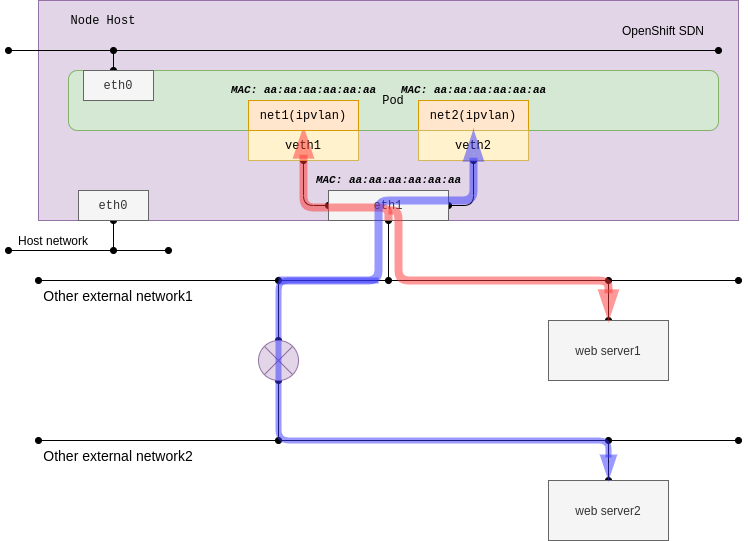

The diagram above was exported from draw.io. Its source (the exported page's mxGraphModel, read from the mxfile embedded in the PNG):
<mxGraphModel dx="1246" dy="608" grid="1" gridSize="10" guides="1" tooltips="1" connect="1" arrows="1" fold="1" page="1" pageScale="1" pageWidth="850" pageHeight="1100" math="0" shadow="0">
  <root>
    <mxCell id="3fmqhRWwRlmOEBQeb5DR-0" />
    <mxCell id="3fmqhRWwRlmOEBQeb5DR-1" parent="3fmqhRWwRlmOEBQeb5DR-0" />
    <mxCell id="zswIfMbi79P_no3pFuup-0" value="" style="rounded=0;whiteSpace=wrap;html=1;labelBackgroundColor=none;fontFamily=Courier New;fontSize=11;align=left;fillColor=#e1d5e7;strokeColor=#9673a6;" parent="3fmqhRWwRlmOEBQeb5DR-1" vertex="1">
      <mxGeometry x="40" width="700" height="220" as="geometry" />
    </mxCell>
    <mxCell id="zswIfMbi79P_no3pFuup-2" value="net1(ipvlan)" style="rounded=0;whiteSpace=wrap;html=1;labelBackgroundColor=none;fillColor=#ffe6cc;fontFamily=Courier New;fontSize=12;align=center;strokeColor=#d79b00;" parent="3fmqhRWwRlmOEBQeb5DR-1" vertex="1">
      <mxGeometry x="250" y="100" width="110" height="30" as="geometry" />
    </mxCell>
    <mxCell id="zswIfMbi79P_no3pFuup-3" value="Pod" style="rounded=1;whiteSpace=wrap;html=1;labelBackgroundColor=none;fillColor=#d5e8d4;fontFamily=Courier New;fontSize=12;align=center;strokeColor=#82b366;" parent="3fmqhRWwRlmOEBQeb5DR-1" vertex="1">
      <mxGeometry x="70" y="70" width="650" height="60" as="geometry" />
    </mxCell>
    <mxCell id="zswIfMbi79P_no3pFuup-4" value="net2(ipvlan)" style="rounded=0;whiteSpace=wrap;html=1;labelBackgroundColor=none;fillColor=#ffe6cc;fontFamily=Courier New;fontSize=12;align=center;strokeColor=#d79b00;" parent="3fmqhRWwRlmOEBQeb5DR-1" vertex="1">
      <mxGeometry x="420" y="100" width="110" height="30" as="geometry" />
    </mxCell>
    <mxCell id="zswIfMbi79P_no3pFuup-5" style="edgeStyle=orthogonalEdgeStyle;rounded=1;jumpStyle=arc;orthogonalLoop=1;jettySize=auto;html=1;entryX=0;entryY=0.5;entryDx=0;entryDy=0;startArrow=oval;startFill=1;endArrow=oval;endFill=1;strokeColor=#000000;fontFamily=Courier New;fontSize=11;fontColor=#000000;" parent="3fmqhRWwRlmOEBQeb5DR-1" source="zswIfMbi79P_no3pFuup-6" target="zswIfMbi79P_no3pFuup-27" edge="1">
      <mxGeometry relative="1" as="geometry" />
    </mxCell>
    <mxCell id="zswIfMbi79P_no3pFuup-6" value="veth1" style="rounded=0;whiteSpace=wrap;html=1;labelBackgroundColor=none;fillColor=#fff2cc;fontFamily=Courier New;fontSize=12;align=center;strokeColor=#d6b656;" parent="3fmqhRWwRlmOEBQeb5DR-1" vertex="1">
      <mxGeometry x="250" y="130" width="110" height="30" as="geometry" />
    </mxCell>
    <mxCell id="zswIfMbi79P_no3pFuup-7" style="edgeStyle=orthogonalEdgeStyle;rounded=1;jumpStyle=arc;orthogonalLoop=1;jettySize=auto;html=1;entryX=1;entryY=0.5;entryDx=0;entryDy=0;startArrow=oval;startFill=1;endArrow=oval;endFill=1;strokeColor=#000000;fontFamily=Courier New;fontSize=11;fontColor=#000000;" parent="3fmqhRWwRlmOEBQeb5DR-1" source="zswIfMbi79P_no3pFuup-8" target="zswIfMbi79P_no3pFuup-27" edge="1">
      <mxGeometry relative="1" as="geometry" />
    </mxCell>
    <mxCell id="zswIfMbi79P_no3pFuup-8" value="veth2" style="rounded=0;whiteSpace=wrap;html=1;labelBackgroundColor=none;fillColor=#fff2cc;fontFamily=Courier New;fontSize=12;align=center;strokeColor=#d6b656;" parent="3fmqhRWwRlmOEBQeb5DR-1" vertex="1">
      <mxGeometry x="420" y="130" width="110" height="30" as="geometry" />
    </mxCell>
    <mxCell id="zswIfMbi79P_no3pFuup-9" value="Node Host" style="text;html=1;strokeColor=none;fillColor=none;align=center;verticalAlign=middle;whiteSpace=wrap;rounded=0;labelBackgroundColor=none;fontFamily=Courier New;fontSize=12;fontColor=#000000;" parent="3fmqhRWwRlmOEBQeb5DR-1" vertex="1">
      <mxGeometry x="60" y="10" width="90" height="20" as="geometry" />
    </mxCell>
    <mxCell id="zswIfMbi79P_no3pFuup-10" value="" style="endArrow=oval;html=1;startArrow=oval;startFill=1;endFill=1;" parent="3fmqhRWwRlmOEBQeb5DR-1" edge="1">
      <mxGeometry width="50" height="50" relative="1" as="geometry">
        <mxPoint x="10" y="50" as="sourcePoint" />
        <mxPoint x="720" y="50" as="targetPoint" />
      </mxGeometry>
    </mxCell>
    <mxCell id="zswIfMbi79P_no3pFuup-11" value="" style="endArrow=oval;html=1;exitX=0.5;exitY=0;exitDx=0;exitDy=0;startArrow=oval;startFill=1;endFill=1;" parent="3fmqhRWwRlmOEBQeb5DR-1" edge="1">
      <mxGeometry width="50" height="50" relative="1" as="geometry">
        <mxPoint x="115" y="70" as="sourcePoint" />
        <mxPoint x="115" y="50" as="targetPoint" />
      </mxGeometry>
    </mxCell>
    <mxCell id="zswIfMbi79P_no3pFuup-13" value="OpenShift SDN" style="text;html=1;strokeColor=none;fillColor=none;align=center;verticalAlign=middle;whiteSpace=wrap;rounded=0;" parent="3fmqhRWwRlmOEBQeb5DR-1" vertex="1">
      <mxGeometry x="620" y="20" width="90" height="20" as="geometry" />
    </mxCell>
    <mxCell id="zswIfMbi79P_no3pFuup-15" value="eth0" style="rounded=0;whiteSpace=wrap;html=1;labelBackgroundColor=none;fillColor=#f5f5f5;fontFamily=Courier New;fontSize=12;align=center;strokeColor=#666666;fontColor=#333333;" parent="3fmqhRWwRlmOEBQeb5DR-1" vertex="1">
      <mxGeometry x="85" y="70" width="70" height="30" as="geometry" />
    </mxCell>
    <mxCell id="zswIfMbi79P_no3pFuup-16" value="" style="endArrow=oval;html=1;startArrow=oval;startFill=1;endFill=1;" parent="3fmqhRWwRlmOEBQeb5DR-1" edge="1">
      <mxGeometry width="50" height="50" relative="1" as="geometry">
        <mxPoint x="10" y="250" as="sourcePoint" />
        <mxPoint x="170" y="250" as="targetPoint" />
      </mxGeometry>
    </mxCell>
    <mxCell id="zswIfMbi79P_no3pFuup-17" value="" style="endArrow=oval;html=1;entryX=0.5;entryY=1;entryDx=0;entryDy=0;startArrow=oval;startFill=1;endFill=1;" parent="3fmqhRWwRlmOEBQeb5DR-1" edge="1">
      <mxGeometry width="50" height="50" relative="1" as="geometry">
        <mxPoint x="115" y="250" as="sourcePoint" />
        <mxPoint x="115" y="220" as="targetPoint" />
      </mxGeometry>
    </mxCell>
    <mxCell id="zswIfMbi79P_no3pFuup-18" value="Host network" style="text;html=1;strokeColor=none;fillColor=none;align=center;verticalAlign=middle;whiteSpace=wrap;rounded=0;" parent="3fmqhRWwRlmOEBQeb5DR-1" vertex="1">
      <mxGeometry x="10" y="230" width="90" height="20" as="geometry" />
    </mxCell>
    <mxCell id="zswIfMbi79P_no3pFuup-19" value="eth0" style="rounded=0;whiteSpace=wrap;html=1;labelBackgroundColor=none;fillColor=#f5f5f5;fontFamily=Courier New;fontSize=12;align=center;strokeColor=#666666;fontColor=#333333;" parent="3fmqhRWwRlmOEBQeb5DR-1" vertex="1">
      <mxGeometry x="80" y="190" width="70" height="30" as="geometry" />
    </mxCell>
    <mxCell id="zswIfMbi79P_no3pFuup-20" value="" style="endArrow=oval;html=1;endFill=1;startArrow=oval;startFill=1;fontColor=#9933FF;" parent="3fmqhRWwRlmOEBQeb5DR-1" edge="1">
      <mxGeometry width="50" height="50" relative="1" as="geometry">
        <mxPoint x="40" y="280" as="sourcePoint" />
        <mxPoint x="740" y="280" as="targetPoint" />
      </mxGeometry>
    </mxCell>
    <mxCell id="zswIfMbi79P_no3pFuup-21" value="Other external network1" style="text;html=1;strokeColor=none;fillColor=none;align=center;verticalAlign=middle;whiteSpace=wrap;rounded=0;dashed=1;fontSize=14;" parent="3fmqhRWwRlmOEBQeb5DR-1" vertex="1">
      <mxGeometry x="40" y="280" width="160" height="30" as="geometry" />
    </mxCell>
    <mxCell id="zswIfMbi79P_no3pFuup-22" value="" style="endArrow=oval;html=1;strokeColor=#000000;fontColor=#000000;entryX=0.5;entryY=1;entryDx=0;entryDy=0;startArrow=oval;startFill=1;endFill=1;" parent="3fmqhRWwRlmOEBQeb5DR-1" target="zswIfMbi79P_no3pFuup-27" edge="1">
      <mxGeometry width="50" height="50" relative="1" as="geometry">
        <mxPoint x="390" y="280" as="sourcePoint" />
        <mxPoint x="450" y="280" as="targetPoint" />
      </mxGeometry>
    </mxCell>
    <mxCell id="zswIfMbi79P_no3pFuup-23" value="MAC: aa:aa:aa:aa:aa:aa" style="text;html=1;strokeColor=none;fillColor=none;align=center;verticalAlign=middle;whiteSpace=wrap;rounded=0;fontColor=#000000;strokeWidth=1;fontStyle=3;fontFamily=Courier New;fontSize=11;" parent="3fmqhRWwRlmOEBQeb5DR-1" vertex="1">
      <mxGeometry x="302.5" y="170" width="175" height="20" as="geometry" />
    </mxCell>
    <mxCell id="zswIfMbi79P_no3pFuup-24" value="MAC: aa:aa:aa:aa:aa:aa" style="text;html=1;strokeColor=none;fillColor=none;align=center;verticalAlign=middle;whiteSpace=wrap;rounded=0;fontColor=#000000;strokeWidth=1;fontStyle=3;fontFamily=Courier New;fontSize=11;" parent="3fmqhRWwRlmOEBQeb5DR-1" vertex="1">
      <mxGeometry x="217.5" y="80" width="175" height="20" as="geometry" />
    </mxCell>
    <mxCell id="zswIfMbi79P_no3pFuup-25" value="MAC: aa:aa:aa:aa:aa:aa" style="text;html=1;strokeColor=none;fillColor=none;align=center;verticalAlign=middle;whiteSpace=wrap;rounded=0;fontColor=#000000;strokeWidth=1;fontStyle=3;fontFamily=Courier New;fontSize=11;" parent="3fmqhRWwRlmOEBQeb5DR-1" vertex="1">
      <mxGeometry x="387.5" y="80" width="175" height="20" as="geometry" />
    </mxCell>
    <mxCell id="zswIfMbi79P_no3pFuup-26" value="" style="endArrow=oval;html=1;strokeColor=#000000;fontFamily=Courier New;fontSize=11;fontColor=#000000;exitX=0.5;exitY=0;exitDx=0;exitDy=0;startArrow=oval;startFill=1;endFill=1;" parent="3fmqhRWwRlmOEBQeb5DR-1" source="zswIfMbi79P_no3pFuup-28" edge="1">
      <mxGeometry width="50" height="50" relative="1" as="geometry">
        <mxPoint x="400" y="330" as="sourcePoint" />
        <mxPoint x="610" y="280" as="targetPoint" />
      </mxGeometry>
    </mxCell>
    <mxCell id="zswIfMbi79P_no3pFuup-27" value="eth1" style="rounded=0;whiteSpace=wrap;html=1;labelBackgroundColor=none;fillColor=#f5f5f5;fontFamily=Courier New;fontSize=12;align=center;strokeColor=#666666;fontColor=#333333;" parent="3fmqhRWwRlmOEBQeb5DR-1" vertex="1">
      <mxGeometry x="330" y="190" width="120" height="30" as="geometry" />
    </mxCell>
    <mxCell id="zswIfMbi79P_no3pFuup-28" value="web server1" style="rounded=0;whiteSpace=wrap;html=1;fillColor=#f5f5f5;strokeColor=#666666;fontColor=#333333;" parent="3fmqhRWwRlmOEBQeb5DR-1" vertex="1">
      <mxGeometry x="550" y="320" width="120" height="60" as="geometry" />
    </mxCell>
    <mxCell id="zswIfMbi79P_no3pFuup-29" value="" style="shape=filledEdge;rounded=1;fixDash=1;endArrow=none;strokeWidth=10;edgeStyle=orthogonalEdgeStyle;fontFamily=Courier New;fontSize=11;fontColor=#000000;exitX=0.5;exitY=0;exitDx=0;exitDy=0;strokeColor=none;opacity=50;fillColor=#FF3333;startArrow=blockThin;startFill=1;endFill=0;" parent="3fmqhRWwRlmOEBQeb5DR-1" edge="1">
      <mxGeometry width="60" height="40" relative="1" as="geometry">
        <mxPoint x="305" y="127" as="sourcePoint" />
        <mxPoint x="390" y="220" as="targetPoint" />
        <Array as="points">
          <mxPoint x="305" y="207" />
        </Array>
      </mxGeometry>
    </mxCell>
    <mxCell id="zswIfMbi79P_no3pFuup-30" value="" style="shape=filledEdge;rounded=1;fixDash=1;endArrow=none;strokeWidth=10;edgeStyle=orthogonalEdgeStyle;fontFamily=Courier New;fontSize=11;fontColor=#000000;exitX=0.5;exitY=0;exitDx=0;exitDy=0;strokeColor=none;opacity=50;fillColor=#FF3333;endFill=0;startArrow=blockThin;startFill=1;" parent="3fmqhRWwRlmOEBQeb5DR-1" source="zswIfMbi79P_no3pFuup-28" edge="1">
      <mxGeometry width="60" height="40" relative="1" as="geometry">
        <mxPoint x="390" y="320" as="sourcePoint" />
        <mxPoint x="390" y="210" as="targetPoint" />
        <Array as="points">
          <mxPoint x="610" y="280" />
          <mxPoint x="400" y="280" />
          <mxPoint x="400" y="210" />
        </Array>
      </mxGeometry>
    </mxCell>
    <mxCell id="zswIfMbi79P_no3pFuup-32" value="net1(ipvlan)" style="rounded=0;whiteSpace=wrap;html=1;labelBackgroundColor=none;fillColor=#ffe6cc;fontFamily=Courier New;fontSize=12;align=center;strokeColor=#d79b00;" parent="3fmqhRWwRlmOEBQeb5DR-1" vertex="1">
      <mxGeometry x="250" y="100" width="110" height="30" as="geometry" />
    </mxCell>
    <mxCell id="zswIfMbi79P_no3pFuup-39" style="edgeStyle=orthogonalEdgeStyle;rounded=0;orthogonalLoop=1;jettySize=auto;html=1;exitX=0.5;exitY=0;exitDx=0;exitDy=0;startArrow=oval;startFill=1;endArrow=oval;endFill=1;" parent="3fmqhRWwRlmOEBQeb5DR-1" source="zswIfMbi79P_no3pFuup-35" edge="1">
      <mxGeometry relative="1" as="geometry">
        <mxPoint x="280" y="280" as="targetPoint" />
      </mxGeometry>
    </mxCell>
    <mxCell id="zswIfMbi79P_no3pFuup-40" style="edgeStyle=orthogonalEdgeStyle;rounded=0;orthogonalLoop=1;jettySize=auto;html=1;exitX=0.5;exitY=1;exitDx=0;exitDy=0;startArrow=oval;startFill=1;endArrow=oval;endFill=1;" parent="3fmqhRWwRlmOEBQeb5DR-1" source="zswIfMbi79P_no3pFuup-35" edge="1">
      <mxGeometry relative="1" as="geometry">
        <mxPoint x="280" y="440" as="targetPoint" />
      </mxGeometry>
    </mxCell>
    <mxCell id="zswIfMbi79P_no3pFuup-35" value="" style="shape=sumEllipse;perimeter=ellipsePerimeter;whiteSpace=wrap;html=1;backgroundOutline=1;fillColor=#e1d5e7;strokeColor=#9673a6;" parent="3fmqhRWwRlmOEBQeb5DR-1" vertex="1">
      <mxGeometry x="260" y="340" width="40" height="40" as="geometry" />
    </mxCell>
    <mxCell id="zswIfMbi79P_no3pFuup-36" value="" style="endArrow=oval;html=1;endFill=1;startArrow=oval;startFill=1;fontColor=#9933FF;" parent="3fmqhRWwRlmOEBQeb5DR-1" edge="1">
      <mxGeometry width="50" height="50" relative="1" as="geometry">
        <mxPoint x="40" y="440" as="sourcePoint" />
        <mxPoint x="740" y="440" as="targetPoint" />
      </mxGeometry>
    </mxCell>
    <mxCell id="zswIfMbi79P_no3pFuup-41" value="Other external network2" style="text;html=1;strokeColor=none;fillColor=none;align=center;verticalAlign=middle;whiteSpace=wrap;rounded=0;dashed=1;fontSize=14;" parent="3fmqhRWwRlmOEBQeb5DR-1" vertex="1">
      <mxGeometry x="40" y="440" width="160" height="30" as="geometry" />
    </mxCell>
    <mxCell id="zswIfMbi79P_no3pFuup-44" style="edgeStyle=orthogonalEdgeStyle;rounded=0;orthogonalLoop=1;jettySize=auto;html=1;exitX=0.5;exitY=0;exitDx=0;exitDy=0;startArrow=oval;startFill=1;endArrow=oval;endFill=1;" parent="3fmqhRWwRlmOEBQeb5DR-1" source="zswIfMbi79P_no3pFuup-42" edge="1">
      <mxGeometry relative="1" as="geometry">
        <mxPoint x="610" y="440" as="targetPoint" />
      </mxGeometry>
    </mxCell>
    <mxCell id="zswIfMbi79P_no3pFuup-42" value="web server2" style="rounded=0;whiteSpace=wrap;html=1;fillColor=#f5f5f5;strokeColor=#666666;fontColor=#333333;" parent="3fmqhRWwRlmOEBQeb5DR-1" vertex="1">
      <mxGeometry x="550" y="480" width="120" height="60" as="geometry" />
    </mxCell>
    <mxCell id="zswIfMbi79P_no3pFuup-43" value="" style="shape=filledEdge;rounded=1;fixDash=1;endArrow=none;strokeWidth=8;edgeStyle=orthogonalEdgeStyle;fontFamily=Courier New;fontSize=11;fontColor=#000000;exitX=0.5;exitY=0;exitDx=0;exitDy=0;strokeColor=none;opacity=50;endFill=0;startArrow=blockThin;startFill=1;fillColor=#3333FF;" parent="3fmqhRWwRlmOEBQeb5DR-1" source="zswIfMbi79P_no3pFuup-42" edge="1">
      <mxGeometry width="60" height="40" relative="1" as="geometry">
        <mxPoint x="500" y="390" as="sourcePoint" />
        <mxPoint x="380" y="280" as="targetPoint" />
        <Array as="points">
          <mxPoint x="610" y="440" />
          <mxPoint x="280" y="440" />
          <mxPoint x="280" y="280" />
        </Array>
      </mxGeometry>
    </mxCell>
    <mxCell id="zswIfMbi79P_no3pFuup-45" value="" style="shape=filledEdge;rounded=1;fixDash=1;endArrow=none;strokeWidth=10;edgeStyle=orthogonalEdgeStyle;fontFamily=Courier New;fontSize=11;fontColor=#000000;exitX=0.5;exitY=0;exitDx=0;exitDy=0;strokeColor=none;opacity=50;startArrow=blockThin;startFill=1;endFill=0;fillColor=#3333FF;" parent="3fmqhRWwRlmOEBQeb5DR-1" source="zswIfMbi79P_no3pFuup-8" edge="1">
      <mxGeometry width="60" height="40" relative="1" as="geometry">
        <mxPoint x="315" y="137" as="sourcePoint" />
        <mxPoint x="280" y="280" as="targetPoint" />
        <Array as="points">
          <mxPoint x="475" y="200" />
          <mxPoint x="380" y="200" />
          <mxPoint x="380" y="280" />
        </Array>
      </mxGeometry>
    </mxCell>
  </root>
</mxGraphModel>